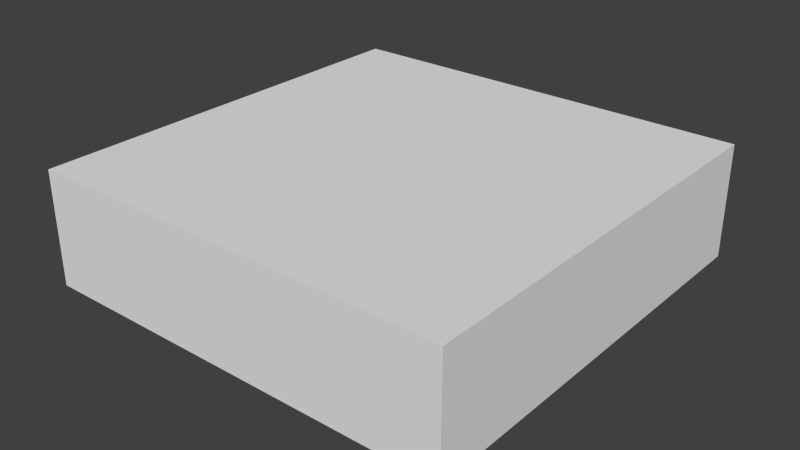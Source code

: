 # Source: small_lamp.blend  (saved by Blender 2.76.0; exported with 4.5.12 LTS)
import bpy
from mathutils import Matrix  # noqa: F401  (used for matrix-valued properties, if any)

bpy.ops.wm.read_factory_settings(use_empty=True)
scene = bpy.context.scene
scene.name = 'Scene'

# ---- collections
col_collection_8 = bpy.data.collections.new('Collection 8'); scene.collection.children.link(col_collection_8)

# ---- world
world_world = bpy.data.worlds.new('World'); scene.world = world_world
world_world.color = (0.05088, 0.05088, 0.05088)
world_world.use_sun_shadow = False
world_world.sun_shadow_jitter_overblur = 0.0
world_world.cycles.sampling_method = 'MANUAL'
world_world.cycles.sample_map_resolution = 256

# ---- meshes
me_cube_032 = bpy.data.meshes.new('Cube.032')
me_cube_032.from_pydata([(-0.1234, -0.1234, -0.05634), (-0.1234, -0.1234, 0.009805), (-0.1234, 0.1234, -0.05634), (-0.1234, 0.1234, 0.009805), (0.1234, -0.1234, -0.05634), (0.1234, -0.1234, 0.009805), (0.1234, 0.1234, -0.05634), (0.1234, 0.1234, 0.009805), (0.09469, 0.1234, 0.009805), (0.09469, 0.1234, -0.05634), (0.09469, -0.1234, 0.009805), (0.09469, -0.1234, -0.05634), (-0.09469, 0.1234, -0.05634), (-0.09469, -0.1234, 0.009805), (-0.09469, 0.1234, 0.009805), (-0.09469, -0.1234, -0.05634), (0.07532, 0.09817, -0.06812), (0.07532, -0.09817, -0.06812), (-0.07532, 0.09817, -0.06812), (-0.07532, -0.09817, -0.06812)], [], [(1, 3, 2, 0), (8, 7, 6, 9), (7, 5, 4, 6), (13, 1, 0, 15), (11, 9, 6, 4), (13, 14, 3, 1), (5, 7, 8, 10), (9, 11, 17, 16), (5, 10, 11, 4), (14, 8, 9, 12), (3, 14, 12, 2), (0, 2, 12, 15), (10, 8, 14, 13), (10, 13, 15, 11), (19, 18, 16, 17), (11, 15, 19, 17), (12, 9, 16, 18), (15, 12, 18, 19)])
me_cube_032.use_remesh_preserve_volume = False
me_cube_032.use_remesh_preserve_attributes = False
me_cube_032.use_mirror_vertex_groups = False
me_cube_032.update()

# ---- objects
ob_small_lamp = bpy.data.objects.new('small_lamp', me_cube_032)

# ---- transforms, parenting, visibility, modifiers, constraints
ob_small_lamp.location = (0.0, 0.0, 0.0)
ob_small_lamp.lineart.crease_threshold = 0.0

# ---- collection membership
col_collection_8.objects.link(ob_small_lamp)

# ---- scene / render settings (as saved in the file)
scene.frame_start = 1; scene.frame_end = 250; scene.frame_set(1)
scene.render.engine = 'BLENDER_EEVEE_NEXT'
scene.render.resolution_percentage = 50
scene.render.dither_intensity = 0.0
scene.cycles.use_denoising = False
scene.cycles.samples = 10
scene.cycles.sampling_pattern = 'TABULATED_SOBOL'
scene.cycles.light_sampling_threshold = 0.0
scene.cycles.use_adaptive_sampling = False
scene.cycles.use_light_tree = False
scene.cycles.blur_glossy = 0.0
scene.cycles.pixel_filter_type = 'GAUSSIAN'
scene.cycles.sample_clamp_indirect = 0.0
scene.view_settings.view_transform = 'Standard'
bpy.context.view_layer.update()

# ---- added for rendering (the .blend has no active camera and no usable light): camera, sun
cam_auto = bpy.data.cameras.new('AutoCamera')
cam_auto.lens = 50.0
cam_auto.sensor_width = 36.0
cam_auto.clip_end = 1000.0
ob_auto_camera = bpy.data.objects.new('AutoCamera', cam_auto)
scene.collection.objects.link(ob_auto_camera)
ob_auto_camera.location = (0.33093, -0.397117, 0.235585)
ob_auto_camera.rotation_euler = (1.09748, -7.21219e-08, 0.694738)
scene.camera = ob_auto_camera
light_auto_sun = bpy.data.lights.new('AutoSun', 'SUN')
light_auto_sun.energy = 3.0
light_auto_sun.angle = 0.0523599
ob_auto_sun = bpy.data.objects.new('AutoSun', light_auto_sun)
scene.collection.objects.link(ob_auto_sun)
ob_auto_sun.rotation_euler = (0.872665, 0.174533, 0.523599)
bpy.context.view_layer.update()
